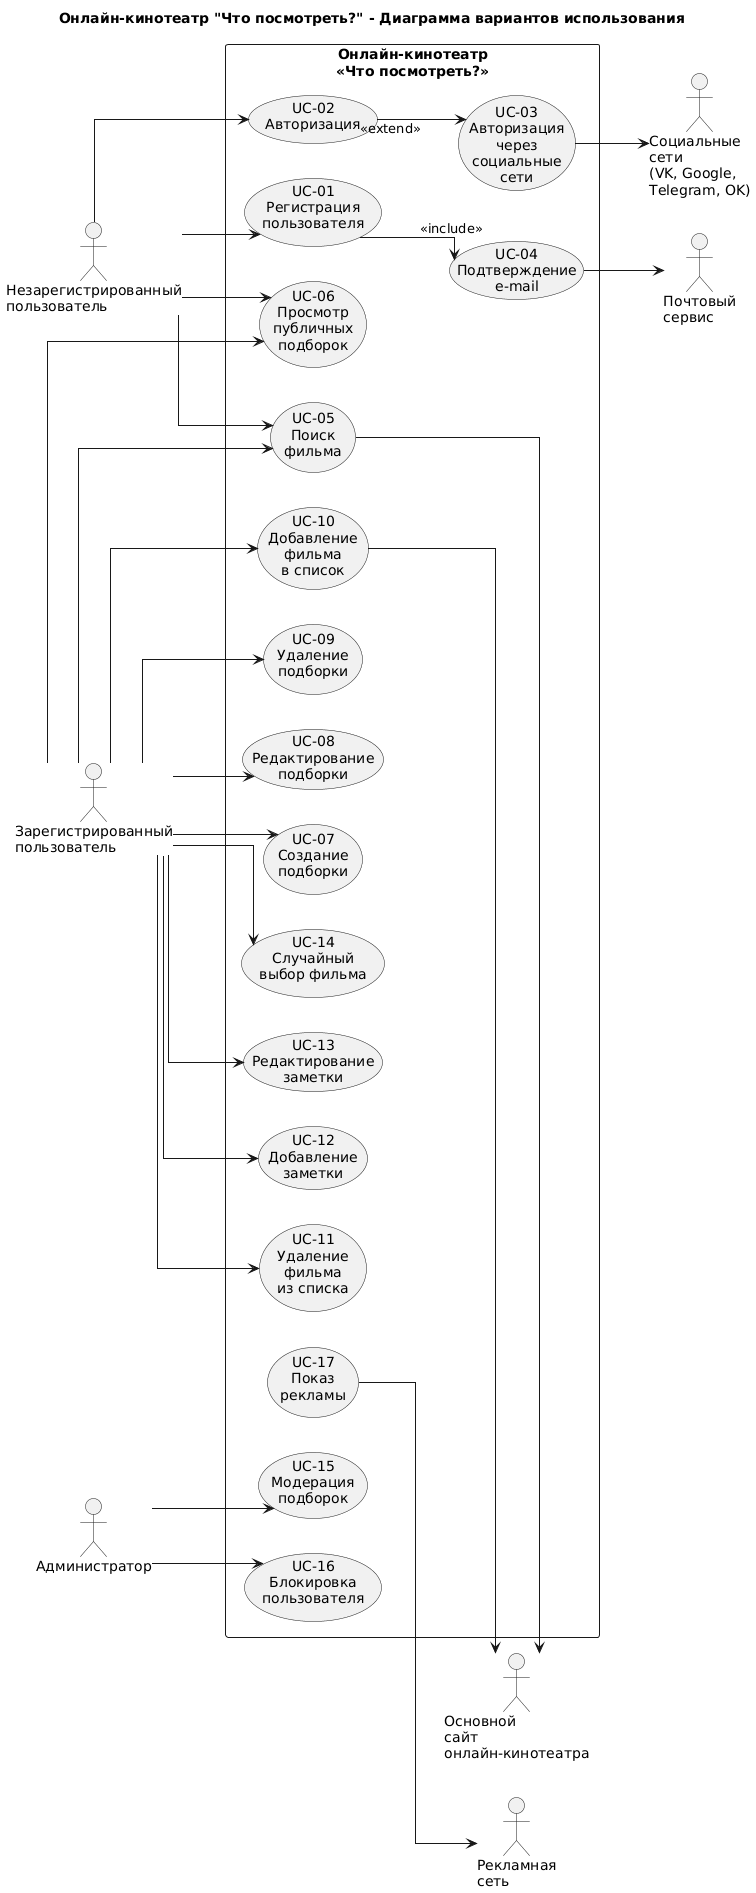

The diagram above was rendered by PlantUML. Its source (embedded in the PNG):
@startuml
title Онлайн-кинотеатр "Что посмотреть?" - Диаграмма вариантов использования

left to right direction
'top to bottom direction
skinparam linetype ortho
skinparam packageStyle rectangle

actor "Незарегистрированный\nпользователь" as Guest
actor "Зарегистрированный\nпользователь" as User
actor "Администратор" as Admin

actor "Социальные\nсети\n(VK, Google,\nTelegram, OK)" as Social
actor "Почтовый\nсервис" as Mail
actor "Основной\nсайт\nонлайн-кинотеатра" as CoreSite
actor "Рекламная\nсеть" as Ads

rectangle "Онлайн-кинотеатр\n«Что посмотреть?»" {

  usecase "UC-01\nРегистрация\nпользователя" as UC_Register
  usecase "UC-02\nАвторизация" as UC_Login
  usecase "UC-03\nАвторизация\nчерез\nсоциальные\nсети" as UC_SocialLogin
  usecase "UC-04\nПодтверждение\ne-mail" as UC_EmailConfirm
  
  usecase "UC-05\nПоиск\nфильма" as UC_Search
  usecase "UC-06\nПросмотр\nпубличных\nподборок" as UC_ViewPublic
  
  usecase "UC-07\nСоздание\nподборки" as UC_CreateCollection
  usecase "UC-08\nРедактирование\nподборки" as UC_EditCollection
  usecase "UC-09\nУдаление\nподборки" as UC_DeleteCollection
  
  usecase "UC-10\nДобавление\nфильма\nв список" as UC_AddMovie
  usecase "UC-11\nУдаление\nфильма\nиз списка" as UC_RemoveMovie
  
  usecase "UC-12\nДобавление\nзаметки" as UC_AddNote
  usecase "UC-13\nРедактирование\nзаметки" as UC_EditNote
  
  usecase "UC-14\nСлучайный\nвыбор фильма" as UC_Random
  
  usecase "UC-15\nМодерация\nподборок" as UC_Moderate
  usecase "UC-16\nБлокировка\nпользователя" as UC_Block
  
  usecase "UC-17\nПоказ\nрекламы" as UC_Ads
}

' Связи пользователей
Guest --> UC_Register
Guest --> UC_Login
Guest --> UC_Search
Guest --> UC_ViewPublic

User --> UC_Search
User --> UC_ViewPublic
User --> UC_CreateCollection
User --> UC_EditCollection
User --> UC_DeleteCollection
User --> UC_AddMovie
User --> UC_RemoveMovie
User --> UC_AddNote
User --> UC_EditNote
User --> UC_Random

Admin --> UC_Moderate
Admin --> UC_Block

' Include / extend
UC_Login --> UC_SocialLogin : <<extend>>
UC_Register --> UC_EmailConfirm : <<include>>

' Внешние системы
UC_SocialLogin --> Social
UC_EmailConfirm --> Mail
UC_Search --> CoreSite
UC_AddMovie --> CoreSite
UC_Ads --> Ads
@enduml